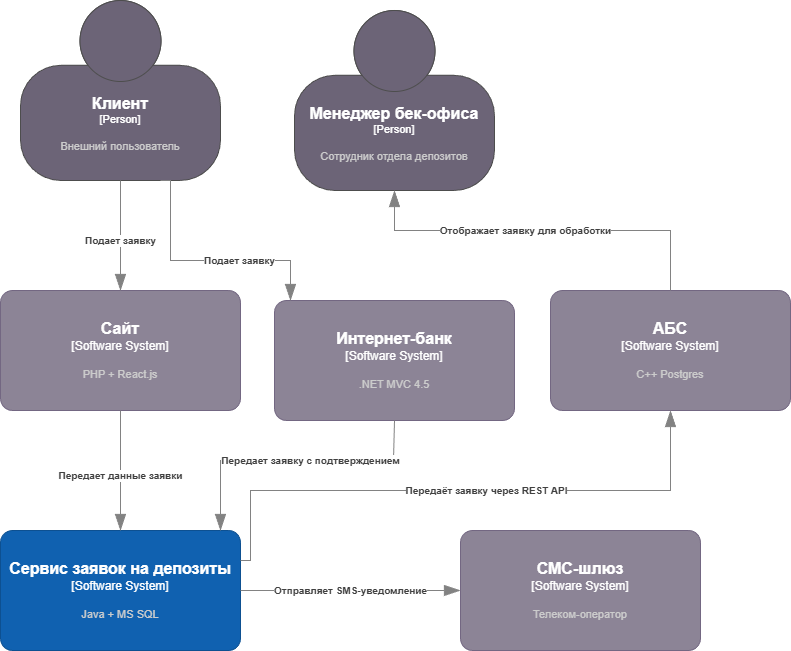

The diagram above was exported from draw.io. Its source (the exported page's mxGraphModel, read from the mxfile embedded in the PNG):
<mxGraphModel dx="1042" dy="1739" grid="1" gridSize="10" guides="1" tooltips="1" connect="1" arrows="1" fold="1" page="1" pageScale="1" pageWidth="827" pageHeight="1169" math="0" shadow="0">
  <root>
    <mxCell id="0" />
    <mxCell id="1" parent="0" />
    <object placeholders="1" c4Name="Клиент" c4Type="Person" c4Description="Внешний пользователь" label="&lt;font style=&quot;font-size: 16px&quot;&gt;&lt;b&gt;%c4Name%&lt;/b&gt;&lt;/font&gt;&lt;div&gt;[%c4Type%]&lt;/div&gt;&lt;br&gt;&lt;div&gt;&lt;font style=&quot;font-size: 11px&quot;&gt;&lt;font color=&quot;#cccccc&quot;&gt;%c4Description%&lt;/font&gt;&lt;/div&gt;" id="xzC2ucA5cD2tSgMJqlxp-7">
      <mxCell parent="1" style="html=1;fontSize=11;dashed=0;whiteSpace=wrap;fillColor=#6C6477;strokeColor=#4D4D4D;fontColor=#ffffff;shape=mxgraph.c4.person2;align=center;metaEdit=1;points=[[0.5,0,0],[1,0.5,0],[1,0.75,0],[0.75,1,0],[0.5,1,0],[0.25,1,0],[0,0.75,0],[0,0.5,0]];resizable=0;" vertex="1">
        <mxGeometry height="180" width="200" x="40" y="-1130" as="geometry" />
      </mxCell>
    </object>
    <object placeholders="1" c4Name="Сайт" c4Type="Software System" c4Description="PHP + React.js" label="&lt;font style=&quot;font-size: 16px&quot;&gt;&lt;b&gt;%c4Name%&lt;/b&gt;&lt;/font&gt;&lt;div&gt;[%c4Type%]&lt;/div&gt;&lt;br&gt;&lt;div&gt;&lt;font style=&quot;font-size: 11px&quot;&gt;&lt;font color=&quot;#cccccc&quot;&gt;%c4Description%&lt;/font&gt;&lt;/div&gt;" id="xzC2ucA5cD2tSgMJqlxp-8">
      <mxCell parent="1" style="rounded=1;whiteSpace=wrap;html=1;labelBackgroundColor=none;fillColor=#8C8496;fontColor=#ffffff;align=center;arcSize=10;strokeColor=#736782;metaEdit=1;resizable=0;points=[[0.25,0,0],[0.5,0,0],[0.75,0,0],[1,0.25,0],[1,0.5,0],[1,0.75,0],[0.75,1,0],[0.5,1,0],[0.25,1,0],[0,0.75,0],[0,0.5,0],[0,0.25,0]];" vertex="1">
        <mxGeometry height="120" width="240" x="20" y="-840" as="geometry" />
      </mxCell>
    </object>
    <object placeholders="1" c4Name="Интернет-банк" c4Type="Software System" c4Description=".NET MVC 4.5" label="&lt;font style=&quot;font-size: 16px&quot;&gt;&lt;b&gt;%c4Name%&lt;/b&gt;&lt;/font&gt;&lt;div&gt;[%c4Type%]&lt;/div&gt;&lt;br&gt;&lt;div&gt;&lt;font style=&quot;font-size: 11px&quot;&gt;&lt;font color=&quot;#cccccc&quot;&gt;%c4Description%&lt;/font&gt;&lt;/div&gt;" id="xzC2ucA5cD2tSgMJqlxp-9">
      <mxCell parent="1" style="rounded=1;whiteSpace=wrap;html=1;labelBackgroundColor=none;fillColor=#8C8496;fontColor=#ffffff;align=center;arcSize=10;strokeColor=#736782;metaEdit=1;resizable=0;points=[[0.25,0,0],[0.5,0,0],[0.75,0,0],[1,0.25,0],[1,0.5,0],[1,0.75,0],[0.75,1,0],[0.5,1,0],[0.25,1,0],[0,0.75,0],[0,0.5,0],[0,0.25,0]];" vertex="1">
        <mxGeometry height="120" width="240" x="294" y="-830" as="geometry" />
      </mxCell>
    </object>
    <object placeholders="1" c4Name="АБС" c4Type="Software System" c4Description="С++ Postgres" label="&lt;font style=&quot;font-size: 16px&quot;&gt;&lt;b&gt;%c4Name%&lt;/b&gt;&lt;/font&gt;&lt;div&gt;[%c4Type%]&lt;/div&gt;&lt;br&gt;&lt;div&gt;&lt;font style=&quot;font-size: 11px&quot;&gt;&lt;font color=&quot;#cccccc&quot;&gt;%c4Description%&lt;/font&gt;&lt;/div&gt;" id="xzC2ucA5cD2tSgMJqlxp-10">
      <mxCell parent="1" style="rounded=1;whiteSpace=wrap;html=1;labelBackgroundColor=none;fillColor=#8C8496;fontColor=#ffffff;align=center;arcSize=10;strokeColor=#736782;metaEdit=1;resizable=0;points=[[0.25,0,0],[0.5,0,0],[0.75,0,0],[1,0.25,0],[1,0.5,0],[1,0.75,0],[0.75,1,0],[0.5,1,0],[0.25,1,0],[0,0.75,0],[0,0.5,0],[0,0.25,0]];" vertex="1">
        <mxGeometry height="120" width="240" x="570" y="-840" as="geometry" />
      </mxCell>
    </object>
    <object placeholders="1" c4Name="СМС-шлюз" c4Type="Software System" c4Description="Телеком-оператор" label="&lt;font style=&quot;font-size: 16px&quot;&gt;&lt;b&gt;%c4Name%&lt;/b&gt;&lt;/font&gt;&lt;div&gt;[%c4Type%]&lt;/div&gt;&lt;br&gt;&lt;div&gt;&lt;font style=&quot;font-size: 11px&quot;&gt;&lt;font color=&quot;#cccccc&quot;&gt;%c4Description%&lt;/font&gt;&lt;/div&gt;" id="xzC2ucA5cD2tSgMJqlxp-11">
      <mxCell parent="1" style="rounded=1;whiteSpace=wrap;html=1;labelBackgroundColor=none;fillColor=#8C8496;fontColor=#ffffff;align=center;arcSize=10;strokeColor=#736782;metaEdit=1;resizable=0;points=[[0.25,0,0],[0.5,0,0],[0.75,0,0],[1,0.25,0],[1,0.5,0],[1,0.75,0],[0.75,1,0],[0.5,1,0],[0.25,1,0],[0,0.75,0],[0,0.5,0],[0,0.25,0]];" vertex="1">
        <mxGeometry height="120" width="240" x="480" y="-600" as="geometry" />
      </mxCell>
    </object>
    <object placeholders="1" c4Name="Менеджер бек-офиса" c4Type="Person" c4Description="Сотрудник отдела депозитов" label="&lt;font style=&quot;font-size: 16px&quot;&gt;&lt;b&gt;%c4Name%&lt;/b&gt;&lt;/font&gt;&lt;div&gt;[%c4Type%]&lt;/div&gt;&lt;br&gt;&lt;div&gt;&lt;font style=&quot;font-size: 11px&quot;&gt;&lt;font color=&quot;#cccccc&quot;&gt;%c4Description%&lt;/font&gt;&lt;/div&gt;" id="xzC2ucA5cD2tSgMJqlxp-12">
      <mxCell parent="1" style="html=1;fontSize=11;dashed=0;whiteSpace=wrap;fillColor=#6C6477;strokeColor=#4D4D4D;fontColor=#ffffff;shape=mxgraph.c4.person2;align=center;metaEdit=1;points=[[0.5,0,0],[1,0.5,0],[1,0.75,0],[0.75,1,0],[0.5,1,0],[0.25,1,0],[0,0.75,0],[0,0.5,0]];resizable=0;" vertex="1">
        <mxGeometry height="180" width="200" x="314" y="-1120" as="geometry" />
      </mxCell>
    </object>
    <object placeholders="1" c4Name="Сервис заявок на депозиты" c4Type="Software System" c4Description="Java + MS SQL" label="&lt;font style=&quot;font-size: 16px&quot;&gt;&lt;b&gt;%c4Name%&lt;/b&gt;&lt;/font&gt;&lt;div&gt;[%c4Type%]&lt;/div&gt;&lt;br&gt;&lt;div&gt;&lt;font style=&quot;font-size: 11px&quot;&gt;&lt;font color=&quot;#cccccc&quot;&gt;%c4Description%&lt;/font&gt;&lt;/div&gt;" id="xzC2ucA5cD2tSgMJqlxp-13">
      <mxCell parent="1" style="rounded=1;whiteSpace=wrap;html=1;labelBackgroundColor=none;fillColor=#1061B0;fontColor=#ffffff;align=center;arcSize=10;strokeColor=#0D5091;metaEdit=1;resizable=0;points=[[0.25,0,0],[0.5,0,0],[0.75,0,0],[1,0.25,0],[1,0.5,0],[1,0.75,0],[0.75,1,0],[0.5,1,0],[0.25,1,0],[0,0.75,0],[0,0.5,0],[0,0.25,0]];" vertex="1">
        <mxGeometry height="120" width="240" x="20" y="-600" as="geometry" />
      </mxCell>
    </object>
    <object placeholders="1" c4Type="Relationship" c4Description="Подает заявку" label="&lt;div style=&quot;text-align: left&quot;&gt;&lt;div style=&quot;text-align: center&quot;&gt;&lt;b&gt;%c4Description%&lt;/b&gt;&lt;/div&gt;" id="xzC2ucA5cD2tSgMJqlxp-15">
      <mxCell edge="1" parent="1" source="xzC2ucA5cD2tSgMJqlxp-7" style="endArrow=blockThin;html=1;fontSize=10;fontColor=#404040;strokeWidth=1;endFill=1;strokeColor=#828282;elbow=vertical;metaEdit=1;endSize=14;startSize=14;jumpStyle=arc;jumpSize=16;rounded=0;edgeStyle=orthogonalEdgeStyle;exitX=0.5;exitY=1;exitDx=0;exitDy=0;exitPerimeter=0;" target="xzC2ucA5cD2tSgMJqlxp-8">
        <mxGeometry relative="1" width="240" x="0.0909" as="geometry">
          <mxPoint as="offset" />
          <Array as="points">
            <mxPoint x="140" y="-950" />
            <mxPoint x="140" y="-950" />
          </Array>
          <mxPoint x="90" y="-930" as="sourcePoint" />
          <mxPoint x="330" y="-930" as="targetPoint" />
        </mxGeometry>
      </mxCell>
    </object>
    <object placeholders="1" c4Type="Relationship" c4Description="Подает заявку" label="&lt;div style=&quot;text-align: left&quot;&gt;&lt;div style=&quot;text-align: center&quot;&gt;&lt;b&gt;%c4Description%&lt;/b&gt;&lt;/div&gt;" id="xzC2ucA5cD2tSgMJqlxp-16">
      <mxCell edge="1" parent="1" style="endArrow=blockThin;html=1;fontSize=10;fontColor=#404040;strokeWidth=1;endFill=1;strokeColor=#828282;elbow=vertical;metaEdit=1;endSize=14;startSize=14;jumpStyle=arc;jumpSize=16;rounded=0;edgeStyle=orthogonalEdgeStyle;exitX=0.75;exitY=1;exitDx=0;exitDy=0;exitPerimeter=0;" target="xzC2ucA5cD2tSgMJqlxp-9">
        <mxGeometry relative="1" width="240" x="0.2727" as="geometry">
          <mxPoint as="offset" />
          <Array as="points">
            <mxPoint x="190" y="-950" />
            <mxPoint x="190" y="-870" />
            <mxPoint x="310" y="-870" />
          </Array>
          <mxPoint x="180" y="-950" as="sourcePoint" />
          <mxPoint x="320" y="-850" as="targetPoint" />
        </mxGeometry>
      </mxCell>
    </object>
    <object placeholders="1" c4Type="Relationship" c4Description="Передает данные заявки" label="&lt;div style=&quot;text-align: left&quot;&gt;&lt;div style=&quot;text-align: center&quot;&gt;&lt;b&gt;%c4Description%&lt;/b&gt;&lt;/div&gt;" id="xzC2ucA5cD2tSgMJqlxp-18">
      <mxCell edge="1" parent="1" source="xzC2ucA5cD2tSgMJqlxp-8" style="endArrow=blockThin;html=1;fontSize=10;fontColor=#404040;strokeWidth=1;endFill=1;strokeColor=#828282;elbow=vertical;metaEdit=1;endSize=14;startSize=14;jumpStyle=arc;jumpSize=16;rounded=0;edgeStyle=orthogonalEdgeStyle;entryX=0.5;entryY=0;entryDx=0;entryDy=0;entryPerimeter=0;" target="xzC2ucA5cD2tSgMJqlxp-13">
        <mxGeometry relative="1" width="240" x="0.0909" as="geometry">
          <mxPoint as="offset" />
          <Array as="points" />
          <mxPoint x="139.57" y="-720" as="sourcePoint" />
          <mxPoint x="139.57" y="-610" as="targetPoint" />
        </mxGeometry>
      </mxCell>
    </object>
    <object placeholders="1" c4Type="Relationship" c4Description="Передает заявку с подтверждением" label="&lt;div style=&quot;text-align: left&quot;&gt;&lt;div style=&quot;text-align: center&quot;&gt;&lt;b&gt;%c4Description%&lt;/b&gt;&lt;/div&gt;" id="xzC2ucA5cD2tSgMJqlxp-20">
      <mxCell edge="1" parent="1" source="xzC2ucA5cD2tSgMJqlxp-9" style="endArrow=blockThin;html=1;fontSize=10;fontColor=#404040;strokeWidth=1;endFill=1;strokeColor=#828282;elbow=vertical;metaEdit=1;endSize=14;startSize=14;jumpStyle=arc;jumpSize=16;rounded=0;edgeStyle=orthogonalEdgeStyle;exitX=0.5;exitY=1;exitDx=0;exitDy=0;exitPerimeter=0;" target="xzC2ucA5cD2tSgMJqlxp-13">
        <mxGeometry relative="1" width="240" x="-0.1266" as="geometry">
          <mxPoint as="offset" />
          <Array as="points">
            <mxPoint x="413" y="-710" />
            <mxPoint x="413" y="-670" />
            <mxPoint x="240" y="-670" />
          </Array>
          <mxPoint x="450" y="-700" as="sourcePoint" />
          <mxPoint x="199" y="-600" as="targetPoint" />
        </mxGeometry>
      </mxCell>
    </object>
    <object placeholders="1" c4Type="Relationship" c4Description="Передаёт заявку через REST API" label="&lt;div style=&quot;text-align: left&quot;&gt;&lt;div style=&quot;text-align: center&quot;&gt;&lt;b&gt;%c4Description%&lt;/b&gt;&lt;/div&gt;" id="xzC2ucA5cD2tSgMJqlxp-22">
      <mxCell edge="1" parent="1" source="xzC2ucA5cD2tSgMJqlxp-13" style="endArrow=blockThin;html=1;fontSize=10;fontColor=#404040;strokeWidth=1;endFill=1;strokeColor=#828282;elbow=vertical;metaEdit=1;endSize=14;startSize=14;jumpStyle=arc;jumpSize=16;rounded=0;edgeStyle=orthogonalEdgeStyle;exitX=1;exitY=0.25;exitDx=0;exitDy=0;exitPerimeter=0;" target="xzC2ucA5cD2tSgMJqlxp-10">
        <mxGeometry relative="1" width="240" x="0.0909" as="geometry">
          <mxPoint as="offset" />
          <Array as="points">
            <mxPoint x="270" y="-570" />
            <mxPoint x="270" y="-640" />
            <mxPoint x="690" y="-640" />
          </Array>
          <mxPoint x="150" y="-710" as="sourcePoint" />
          <mxPoint x="150" y="-590" as="targetPoint" />
        </mxGeometry>
      </mxCell>
    </object>
    <object placeholders="1" c4Type="Relationship" c4Description="Отправляет SMS-уведомление" label="&lt;div style=&quot;text-align: left&quot;&gt;&lt;div style=&quot;text-align: center&quot;&gt;&lt;b&gt;%c4Description%&lt;/b&gt;&lt;/div&gt;" id="xzC2ucA5cD2tSgMJqlxp-23">
      <mxCell edge="1" parent="1" source="xzC2ucA5cD2tSgMJqlxp-13" style="endArrow=blockThin;html=1;fontSize=10;fontColor=#404040;strokeWidth=1;endFill=1;strokeColor=#828282;elbow=vertical;metaEdit=1;endSize=14;startSize=14;jumpStyle=arc;jumpSize=16;rounded=0;edgeStyle=orthogonalEdgeStyle;exitX=1;exitY=0.5;exitDx=0;exitDy=0;exitPerimeter=0;" target="xzC2ucA5cD2tSgMJqlxp-11">
        <mxGeometry relative="1" width="240" as="geometry">
          <mxPoint as="offset" />
          <Array as="points" />
          <mxPoint x="150" y="-940" as="sourcePoint" />
          <mxPoint x="150" y="-830" as="targetPoint" />
        </mxGeometry>
      </mxCell>
    </object>
    <object placeholders="1" c4Type="Relationship" c4Description="Отображает заявку для обработки" label="&lt;div style=&quot;text-align: left&quot;&gt;&lt;div style=&quot;text-align: center&quot;&gt;&lt;b&gt;%c4Description%&lt;/b&gt;&lt;/div&gt;" id="xzC2ucA5cD2tSgMJqlxp-24">
      <mxCell edge="1" parent="1" source="xzC2ucA5cD2tSgMJqlxp-10" style="endArrow=blockThin;html=1;fontSize=10;fontColor=#404040;strokeWidth=1;endFill=1;strokeColor=#828282;elbow=vertical;metaEdit=1;endSize=14;startSize=14;jumpStyle=arc;jumpSize=16;rounded=0;edgeStyle=orthogonalEdgeStyle;exitX=0.5;exitY=0;exitDx=0;exitDy=0;exitPerimeter=0;entryX=0.5;entryY=1;entryDx=0;entryDy=0;entryPerimeter=0;" target="xzC2ucA5cD2tSgMJqlxp-12">
        <mxGeometry relative="1" width="240" x="0.0909" as="geometry">
          <mxPoint as="offset" />
          <Array as="points">
            <mxPoint x="690" y="-900" />
            <mxPoint x="414" y="-900" />
          </Array>
          <mxPoint x="870" y="-900" as="sourcePoint" />
          <mxPoint x="230" y="-910" as="targetPoint" />
        </mxGeometry>
      </mxCell>
    </object>
  </root>
</mxGraphModel>